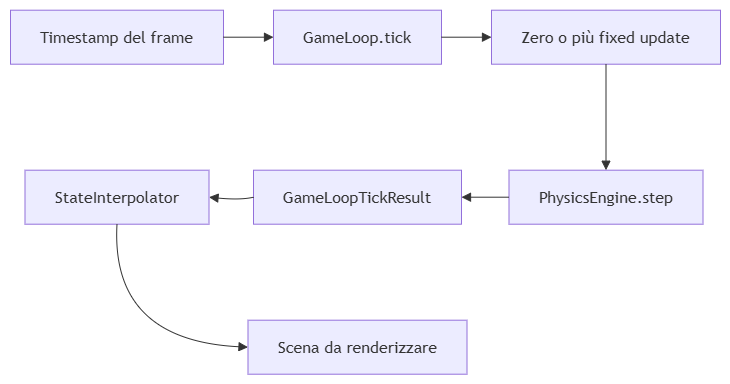

The diagram above was exported from draw.io. Its source (the exported page's mxGraphModel, read from the mxfile embedded in the PNG):
<mxGraphModel dx="2113" dy="1006" grid="1" gridSize="10" guides="1" tooltips="1" connect="1" arrows="1" fold="1" page="1" pageScale="1" pageWidth="827" pageHeight="1169" math="0" shadow="0">
  <root>
    <mxCell id="0" />
    <mxCell id="1" parent="0" />
    <UserObject label="" mermaidData="{&#10;  &quot;data&quot;: &quot;flowchart LR\n        Time[\&quot;Timestamp del frame\&quot;] --&gt; Loop[\&quot;GameLoop.tick\&quot;]\n        Loop --&gt; Fixed[\&quot;Zero o più fixed update\&quot;]\n        Fixed --&gt; Physics[\&quot;PhysicsEngine.step\&quot;]\n        Physics --&gt; TickResult[\&quot;GameLoopTickResult\&quot;]\n        TickResult --&gt; Interpolator[\&quot;StateInterpolator\&quot;]\n        Interpolator --&gt; RenderScene[\&quot;Scena da renderizzare\&quot;]&quot;,&#10;  &quot;config&quot;: null&#10;}" id="8l_z-xefYtdzE21CzG5y-21">
      <mxCell connectable="0" parent="1" style="group;transparentBounds=1;editIcon=1;lockedGroup=0;groupPadding=10;" vertex="1">
        <mxGeometry as="geometry" />
      </mxCell>
    </UserObject>
    <UserObject label="Timestamp del frame" mermaidId="n:Time" mermaidBaseStyle="html=1;whiteSpace=wrap;strokeWidth=1;fillColor=light-dark(#ECECFF,#1f2020);strokeColor=light-dark(#9370DB,#cccccc);fontColor=light-dark(#333333,#cccccc);fontFamily=Trebuchet MS,Verdana,Arial,sans-serif;fontSize=16;" mermaidBaseValue="Timestamp del frame" id="8l_z-xefYtdzE21CzG5y-22">
      <mxCell parent="8l_z-xefYtdzE21CzG5y-21" style="html=1;whiteSpace=wrap;strokeWidth=1;fillColor=light-dark(#ECECFF,#1f2020);strokeColor=light-dark(#9370DB,#cccccc);fontColor=light-dark(#333333,#cccccc);fontFamily=Trebuchet MS,Verdana,Arial,sans-serif;fontSize=16;" vertex="1">
        <mxGeometry height="54" width="213" x="60" y="60" as="geometry" />
      </mxCell>
    </UserObject>
    <UserObject label="GameLoop.tick" mermaidId="n:Loop" mermaidBaseStyle="html=1;whiteSpace=wrap;strokeWidth=1;fillColor=light-dark(#ECECFF,#1f2020);strokeColor=light-dark(#9370DB,#cccccc);fontColor=light-dark(#333333,#cccccc);fontFamily=Trebuchet MS,Verdana,Arial,sans-serif;fontSize=16;" mermaidBaseValue="GameLoop.tick" id="8l_z-xefYtdzE21CzG5y-23">
      <mxCell parent="8l_z-xefYtdzE21CzG5y-21" style="html=1;whiteSpace=wrap;strokeWidth=1;fillColor=light-dark(#ECECFF,#1f2020);strokeColor=light-dark(#9370DB,#cccccc);fontColor=light-dark(#333333,#cccccc);fontFamily=Trebuchet MS,Verdana,Arial,sans-serif;fontSize=16;" vertex="1">
        <mxGeometry height="54" width="168" x="323" y="60" as="geometry" />
      </mxCell>
    </UserObject>
    <UserObject label="Zero o più fixed update" mermaidId="n:Fixed" mermaidBaseStyle="html=1;whiteSpace=wrap;strokeWidth=1;fillColor=light-dark(#ECECFF,#1f2020);strokeColor=light-dark(#9370DB,#cccccc);fontColor=light-dark(#333333,#cccccc);fontFamily=Trebuchet MS,Verdana,Arial,sans-serif;fontSize=16;" mermaidBaseValue="Zero o più fixed update" id="8l_z-xefYtdzE21CzG5y-24">
      <mxCell parent="8l_z-xefYtdzE21CzG5y-21" style="html=1;whiteSpace=wrap;strokeWidth=1;fillColor=light-dark(#ECECFF,#1f2020);strokeColor=light-dark(#9370DB,#cccccc);fontColor=light-dark(#333333,#cccccc);fontFamily=Trebuchet MS,Verdana,Arial,sans-serif;fontSize=16;" vertex="1">
        <mxGeometry height="54" width="229" x="541" y="60" as="geometry" />
      </mxCell>
    </UserObject>
    <UserObject label="PhysicsEngine.step" mermaidId="n:Physics" mermaidBaseStyle="html=1;whiteSpace=wrap;strokeWidth=1;fillColor=light-dark(#ECECFF,#1f2020);strokeColor=light-dark(#9370DB,#cccccc);fontColor=light-dark(#333333,#cccccc);fontFamily=Trebuchet MS,Verdana,Arial,sans-serif;fontSize=16;" mermaidBaseValue="PhysicsEngine.step" id="8l_z-xefYtdzE21CzG5y-25">
      <mxCell parent="8l_z-xefYtdzE21CzG5y-21" style="html=1;whiteSpace=wrap;strokeWidth=1;fillColor=light-dark(#ECECFF,#1f2020);strokeColor=light-dark(#9370DB,#cccccc);fontColor=light-dark(#333333,#cccccc);fontFamily=Trebuchet MS,Verdana,Arial,sans-serif;fontSize=16;" vertex="1">
        <mxGeometry height="54" width="194" x="558.5" y="220" as="geometry" />
      </mxCell>
    </UserObject>
    <UserObject label="GameLoopTickResult" mermaidId="n:TickResult" mermaidBaseStyle="html=1;whiteSpace=wrap;strokeWidth=1;fillColor=light-dark(#ECECFF,#1f2020);strokeColor=light-dark(#9370DB,#cccccc);fontColor=light-dark(#333333,#cccccc);fontFamily=Trebuchet MS,Verdana,Arial,sans-serif;fontSize=16;" mermaidBaseValue="GameLoopTickResult" id="8l_z-xefYtdzE21CzG5y-26">
      <mxCell parent="8l_z-xefYtdzE21CzG5y-21" style="html=1;whiteSpace=wrap;strokeWidth=1;fillColor=light-dark(#ECECFF,#1f2020);strokeColor=light-dark(#9370DB,#cccccc);fontColor=light-dark(#333333,#cccccc);fontFamily=Trebuchet MS,Verdana,Arial,sans-serif;fontSize=16;" vertex="1">
        <mxGeometry height="54" width="208" x="303" y="220" as="geometry" />
      </mxCell>
    </UserObject>
    <UserObject label="StateInterpolator" mermaidId="n:Interpolator" mermaidBaseStyle="html=1;whiteSpace=wrap;strokeWidth=1;fillColor=light-dark(#ECECFF,#1f2020);strokeColor=light-dark(#9370DB,#cccccc);fontColor=light-dark(#333333,#cccccc);fontFamily=Trebuchet MS,Verdana,Arial,sans-serif;fontSize=16;" mermaidBaseValue="StateInterpolator" id="8l_z-xefYtdzE21CzG5y-27">
      <mxCell parent="8l_z-xefYtdzE21CzG5y-21" style="html=1;whiteSpace=wrap;strokeWidth=1;fillColor=light-dark(#ECECFF,#1f2020);strokeColor=light-dark(#9370DB,#cccccc);fontColor=light-dark(#333333,#cccccc);fontFamily=Trebuchet MS,Verdana,Arial,sans-serif;fontSize=16;" vertex="1">
        <mxGeometry height="54" width="184" x="74.5" y="220" as="geometry" />
      </mxCell>
    </UserObject>
    <UserObject label="Scena da renderizzare" mermaidId="n:RenderScene" mermaidBaseStyle="html=1;whiteSpace=wrap;strokeWidth=1;fillColor=light-dark(#ECECFF,#1f2020);strokeColor=light-dark(#9370DB,#cccccc);fontColor=light-dark(#333333,#cccccc);fontFamily=Trebuchet MS,Verdana,Arial,sans-serif;fontSize=16;" mermaidBaseValue="Scena da renderizzare" id="8l_z-xefYtdzE21CzG5y-28">
      <mxCell parent="8l_z-xefYtdzE21CzG5y-21" style="html=1;whiteSpace=wrap;strokeWidth=1;fillColor=light-dark(#ECECFF,#1f2020);strokeColor=light-dark(#9370DB,#cccccc);fontColor=light-dark(#333333,#cccccc);fontFamily=Trebuchet MS,Verdana,Arial,sans-serif;fontSize=16;" vertex="1">
        <mxGeometry height="54" width="219" x="297.5" y="370" as="geometry" />
      </mxCell>
    </UserObject>
    <UserObject label="" mermaidId="e:Time-&gt;Loop#0" mermaidBaseStyle="curved=1;startArrow=none;endArrow=block;endSize=7;strokeColor=light-dark(#333333,#cccccc);exitX=1;exitY=0.5;entryX=0;entryY=0.5;" mermaidBaseValue="" id="8l_z-xefYtdzE21CzG5y-29">
      <mxCell edge="1" parent="8l_z-xefYtdzE21CzG5y-21" source="8l_z-xefYtdzE21CzG5y-22" style="curved=1;startArrow=none;endArrow=block;endSize=7;strokeColor=light-dark(#333333,#cccccc);exitX=1;exitY=0.5;entryX=0;entryY=0.5;rounded=0;" target="8l_z-xefYtdzE21CzG5y-23">
        <mxGeometry relative="1" as="geometry">
          <Array as="points" />
        </mxGeometry>
      </mxCell>
    </UserObject>
    <UserObject label="" mermaidId="e:Loop-&gt;Fixed#0" mermaidBaseStyle="curved=1;startArrow=none;endArrow=block;endSize=7;strokeColor=light-dark(#333333,#cccccc);exitX=1;exitY=0.5;entryX=0;entryY=0.5;" mermaidBaseValue="" id="8l_z-xefYtdzE21CzG5y-30">
      <mxCell edge="1" parent="8l_z-xefYtdzE21CzG5y-21" source="8l_z-xefYtdzE21CzG5y-23" style="curved=1;startArrow=none;endArrow=block;endSize=7;strokeColor=light-dark(#333333,#cccccc);exitX=1;exitY=0.5;entryX=0;entryY=0.5;rounded=0;" target="8l_z-xefYtdzE21CzG5y-24">
        <mxGeometry relative="1" as="geometry">
          <Array as="points" />
        </mxGeometry>
      </mxCell>
    </UserObject>
    <UserObject label="" mermaidId="e:Fixed-&gt;Physics#0" mermaidBaseStyle="curved=1;startArrow=none;endArrow=block;endSize=7;strokeColor=light-dark(#333333,#cccccc);exitX=1;exitY=0.5;entryX=0;entryY=0.5;" mermaidBaseValue="" id="8l_z-xefYtdzE21CzG5y-31">
      <mxCell edge="1" parent="8l_z-xefYtdzE21CzG5y-21" source="8l_z-xefYtdzE21CzG5y-24" style="curved=1;startArrow=none;endArrow=block;endSize=7;strokeColor=light-dark(#333333,#cccccc);exitX=0.5;exitY=1;entryX=0.5;entryY=0;rounded=0;exitDx=0;exitDy=0;entryDx=0;entryDy=0;" target="8l_z-xefYtdzE21CzG5y-25">
        <mxGeometry relative="1" as="geometry">
          <Array as="points" />
        </mxGeometry>
      </mxCell>
    </UserObject>
    <UserObject label="" mermaidId="e:Physics-&gt;TickResult#0" mermaidBaseStyle="curved=1;startArrow=none;endArrow=block;endSize=7;strokeColor=light-dark(#333333,#cccccc);exitX=1;exitY=0.5;entryX=0;entryY=0.5;" mermaidBaseValue="" id="8l_z-xefYtdzE21CzG5y-32">
      <mxCell edge="1" parent="8l_z-xefYtdzE21CzG5y-21" source="8l_z-xefYtdzE21CzG5y-25" style="curved=1;startArrow=none;endArrow=block;endSize=7;strokeColor=light-dark(#333333,#cccccc);exitX=0;exitY=0.5;entryX=1;entryY=0.5;rounded=0;exitDx=0;exitDy=0;entryDx=0;entryDy=0;" target="8l_z-xefYtdzE21CzG5y-26">
        <mxGeometry relative="1" as="geometry">
          <Array as="points" />
        </mxGeometry>
      </mxCell>
    </UserObject>
    <UserObject label="" mermaidId="e:TickResult-&gt;Interpolator#0" mermaidBaseStyle="curved=1;startArrow=none;endArrow=block;endSize=7;strokeColor=light-dark(#333333,#cccccc);exitX=1;exitY=0.5;entryX=0;entryY=0.5;" mermaidBaseValue="" id="8l_z-xefYtdzE21CzG5y-33">
      <mxCell edge="1" parent="8l_z-xefYtdzE21CzG5y-21" source="8l_z-xefYtdzE21CzG5y-26" style="curved=1;startArrow=none;endArrow=block;endSize=7;strokeColor=light-dark(#333333,#cccccc);exitX=0;exitY=0.5;entryX=1;entryY=0.5;rounded=0;exitDx=0;exitDy=0;entryDx=0;entryDy=0;" target="8l_z-xefYtdzE21CzG5y-27">
        <mxGeometry relative="1" as="geometry">
          <Array as="points">
            <mxPoint x="290" y="250" />
          </Array>
        </mxGeometry>
      </mxCell>
    </UserObject>
    <UserObject label="" mermaidId="e:Interpolator-&gt;RenderScene#0" mermaidBaseStyle="curved=1;startArrow=none;endArrow=block;endSize=7;strokeColor=light-dark(#333333,#cccccc);exitX=1;exitY=0.5;entryX=0;entryY=0.5;" mermaidBaseValue="" id="8l_z-xefYtdzE21CzG5y-34">
      <mxCell edge="1" parent="8l_z-xefYtdzE21CzG5y-21" source="8l_z-xefYtdzE21CzG5y-27" style="curved=1;startArrow=none;endArrow=block;endSize=7;strokeColor=light-dark(#333333,#cccccc);exitX=0.5;exitY=1;entryX=0;entryY=0.5;rounded=0;exitDx=0;exitDy=0;" target="8l_z-xefYtdzE21CzG5y-28">
        <mxGeometry relative="1" as="geometry">
          <Array as="points">
            <mxPoint x="160" y="390" />
          </Array>
        </mxGeometry>
      </mxCell>
    </UserObject>
  </root>
</mxGraphModel>